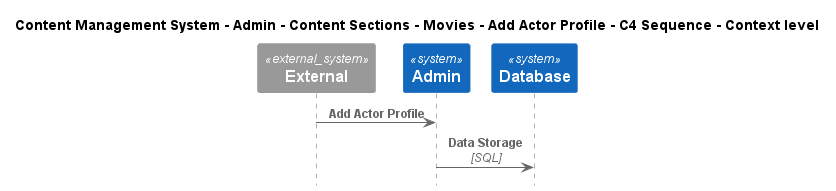

The diagram above was rendered by PlantUML. Its source (embedded in the PNG):
@startuml
!include ..\..\..\..\..\..\..\..\..\.c4s\C4_Sequence.puml

title Content Management System - Admin - Content Sections - Movies - Add Actor Profile - C4 Sequence - Context level

System_Ext(C4InterFlow.SoftwareSystems.ExternalSystem, "External", "")
System(ContentManagementSystem.SoftwareSystems.Admin, "Admin", "Admin is the highest-privilege user in a CMS, responsible for managing users, content, system configurations, and security.")
System(ContentManagementSystem.SoftwareSystems.Database, "Database", "Stores user registration information, data, access logs, etc.")

Rel(C4InterFlow.SoftwareSystems.ExternalSystem, ContentManagementSystem.SoftwareSystems.Admin, "Add Actor Profile")
Rel(ContentManagementSystem.SoftwareSystems.Admin, ContentManagementSystem.SoftwareSystems.Database, "Data Storage", "SQL")


@enduml